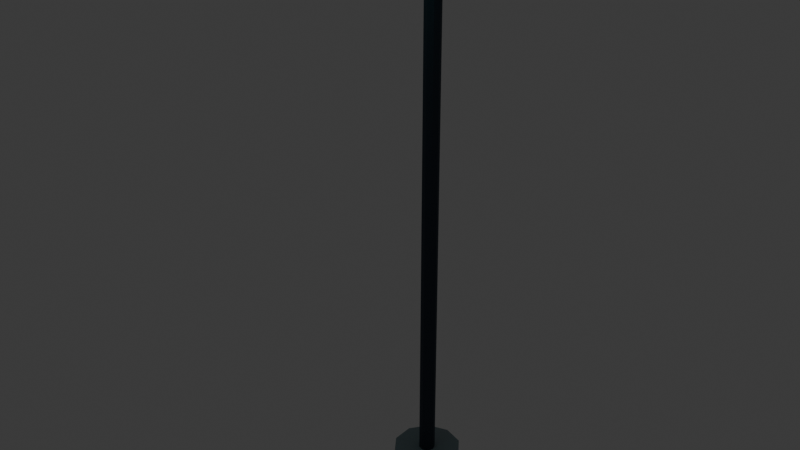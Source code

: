 # Source: Lamp.blend  (saved by Blender 4.3.34; exported with 4.5.12 LTS)
import bpy
from mathutils import Matrix  # noqa: F401  (used for matrix-valued properties, if any)

bpy.ops.wm.read_factory_settings(use_empty=True)
scene = bpy.context.scene
scene.name = 'Scene'

# ---- collections
col_collection = bpy.data.collections.new('Collection'); scene.collection.children.link(col_collection)

# ---- materials (node trees are filled in below, after node groups)
mat_mat_concrete = bpy.data.materials.new('MAT_Concrete')
mat_mat_concrete.diffuse_color = (0.28, 0.36, 0.39, 1.0)
mat_mat_ink = bpy.data.materials.new('MAT_Ink')
mat_mat_ink.diffuse_color = (0.026, 0.041, 0.064, 1.0)
mat_mat_metal = bpy.data.materials.new('MAT_Metal')
mat_mat_metal.diffuse_color = (0.33, 0.45, 0.51, 1.0)
mat_mat_glow = bpy.data.materials.new('MAT_Glow')
mat_mat_glow.diffuse_color = (0.08, 0.96, 0.81, 1.0)

# ---- material node trees
mat_mat_concrete.use_nodes = True; mat_mat_concrete.node_tree.nodes.clear()
_N = mat_mat_concrete.node_tree.nodes; _L = mat_mat_concrete.node_tree.links
n0 = _N.new('ShaderNodeBsdfPrincipled'); n0.name = 'Principled BSDF'; n0.location = (10, 300)
n0.inputs[0].default_value = (0.28, 0.36, 0.39, 1.0)
n0.inputs[2].default_value = 0.9
n1 = _N.new('ShaderNodeOutputMaterial'); n1.name = 'Material Output'; n1.location = (300, 300)
_L.new(n0.outputs[0], n1.inputs[0])
n1.is_active_output = True
mat_mat_ink.use_nodes = True; mat_mat_ink.node_tree.nodes.clear()
_N = mat_mat_ink.node_tree.nodes; _L = mat_mat_ink.node_tree.links
n0 = _N.new('ShaderNodeBsdfPrincipled'); n0.name = 'Principled BSDF'; n0.location = (10, 300)
n0.inputs[0].default_value = (0.026, 0.041, 0.064, 1.0)
n0.inputs[2].default_value = 0.8
n1 = _N.new('ShaderNodeOutputMaterial'); n1.name = 'Material Output'; n1.location = (300, 300)
_L.new(n0.outputs[0], n1.inputs[0])
n1.is_active_output = True
mat_mat_metal.use_nodes = True; mat_mat_metal.node_tree.nodes.clear()
_N = mat_mat_metal.node_tree.nodes; _L = mat_mat_metal.node_tree.links
n0 = _N.new('ShaderNodeBsdfPrincipled'); n0.name = 'Principled BSDF'; n0.location = (10, 300)
n0.inputs[0].default_value = (0.33, 0.45, 0.51, 1.0)
n0.inputs[1].default_value = 0.75
n0.inputs[2].default_value = 0.3
n1 = _N.new('ShaderNodeOutputMaterial'); n1.name = 'Material Output'; n1.location = (300, 300)
_L.new(n0.outputs[0], n1.inputs[0])
n1.is_active_output = True
mat_mat_glow.use_nodes = True; mat_mat_glow.node_tree.nodes.clear()
_N = mat_mat_glow.node_tree.nodes; _L = mat_mat_glow.node_tree.links
n0 = _N.new('ShaderNodeBsdfPrincipled'); n0.name = 'Principled BSDF'; n0.location = (10, 300)
n0.inputs[0].default_value = (0.08, 0.96, 0.81, 1.0)
n0.inputs[1].default_value = 0.1
n0.inputs[2].default_value = 0.3
n0.inputs[27].default_value = (0.08, 0.96, 0.81, 1.0)
n0.inputs[28].default_value = 1.5
n1 = _N.new('ShaderNodeOutputMaterial'); n1.name = 'Material Output'; n1.location = (300, 300)
_L.new(n0.outputs[0], n1.inputs[0])
n1.is_active_output = True

# ---- world
world_world = bpy.data.worlds.new('World'); scene.world = world_world
world_world.use_nodes = True; world_world.node_tree.nodes.clear()
_N = world_world.node_tree.nodes; _L = world_world.node_tree.links
n0 = _N.new('ShaderNodeOutputWorld'); n0.name = 'World Output'; n0.location = (300, 300)
n1 = _N.new('ShaderNodeBackground'); n1.name = 'Background'; n1.location = (10, 300)
n1.inputs[0].default_value = (0.05088, 0.05088, 0.05088, 1.0)
_L.new(n1.outputs[0], n0.inputs[0])
n0.is_active_output = True
world_world.color = (0.05088, 0.05088, 0.05088)
world_world.sun_shadow_jitter_overblur = 0.0

# ---- meshes
me_sm_neon_lamp_base_mesh = bpy.data.meshes.new('SM_Neon_Lamp_Base_Mesh')
me_sm_neon_lamp_base_mesh.from_pydata([(0.0, 0.28, -0.085), (0.0, 0.28, 0.085), (0.1646, 0.2265, -0.085), (0.1646, 0.2265, 0.085), (0.2663, 0.08652, -0.085), (0.2663, 0.08652, 0.085), (0.2663, -0.08652, -0.085), (0.2663, -0.08652, 0.085), (0.1646, -0.2265, -0.085), (0.1646, -0.2265, 0.085), (0.0, -0.28, -0.085), (0.0, -0.28, 0.085), (-0.1646, -0.2265, -0.085), (-0.1646, -0.2265, 0.085), (-0.2663, -0.08652, -0.085), (-0.2663, -0.08652, 0.085), (-0.2663, 0.08652, -0.085), (-0.2663, 0.08652, 0.085), (-0.1646, 0.2265, -0.085), (-0.1646, 0.2265, 0.085)], [], [(0, 1, 3, 2), (2, 3, 5, 4), (4, 5, 7, 6), (6, 7, 9, 8), (8, 9, 11, 10), (10, 11, 13, 12), (12, 13, 15, 14), (14, 15, 17, 16), (3, 1, 19, 17, 15, 13, 11, 9, 7, 5), (16, 17, 19, 18), (18, 19, 1, 0), (0, 2, 4, 6, 8, 10, 12, 14, 16, 18)])
_uv = me_sm_neon_lamp_base_mesh.uv_layers.new(name='UVMap')
_uv.uv.foreach_set('vector', [1.0, 0.5, 1.0, 1.0, 0.9, 1.0, 0.9, 0.5, 0.9, 0.5, 0.9, 1.0, 0.8, 1.0, 0.8, 0.5, 0.8, 0.5, 0.8, 1.0, 0.7, 1.0, 0.7, 0.5, 0.7, 0.5, 0.7, 1.0, 0.6, 1.0, 0.6, 0.5, 0.6, 0.5, 0.6, 1.0, 0.5, 1.0, 0.5, 0.5, 0.5, 0.5, 0.5, 1.0, 0.4, 1.0, 0.4, 0.5, 0.4, 0.5, 0.4, 1.0, 0.3, 1.0, 0.3, 0.5, 0.3, 0.5, 0.3, 1.0, 0.2, 1.0, 0.2, 0.5, 0.3911, 0.4442, 0.25, 0.49, 0.1089, 0.4442, 0.02175, 0.3242, 0.02175, 0.1758, 0.1089, 0.05584, 0.25, 0.01, 0.3911, 0.05584, 0.4783, 0.1758, 0.4783, 0.3242, 0.2, 0.5, 0.2, 1.0, 0.1, 1.0, 0.1, 0.5, 0.1, 0.5, 0.1, 1.0, -7.451e-08, 1.0, -7.451e-08, 0.5, 0.75, 0.49, 0.8911, 0.4442, 0.9783, 0.3242, 0.9783, 0.1758, 0.8911, 0.05584, 0.75, 0.01, 0.6089, 0.05584, 0.5217, 0.1758, 0.5217, 0.3242, 0.6089, 0.4442])
me_sm_neon_lamp_base_mesh.materials.append(mat_mat_concrete)
me_sm_neon_lamp_base_mesh.update()
me_sm_neon_lamp_pole_mesh = bpy.data.meshes.new('SM_Neon_Lamp_Pole_Mesh')
me_sm_neon_lamp_pole_mesh.from_pydata([(0.0, 0.065, -2.315), (0.0, 0.065, 2.315), (0.04596, 0.04596, -2.315), (0.04596, 0.04596, 2.315), (0.065, 0.0, -2.315), (0.065, 0.0, 2.315), (0.04596, -0.04596, -2.315), (0.04596, -0.04596, 2.315), (0.0, -0.065, -2.315), (0.0, -0.065, 2.315), (-0.04596, -0.04596, -2.315), (-0.04596, -0.04596, 2.315), (-0.065, 0.0, -2.315), (-0.065, 0.0, 2.315), (-0.04596, 0.04596, -2.315), (-0.04596, 0.04596, 2.315)], [], [(0, 1, 3, 2), (2, 3, 5, 4), (4, 5, 7, 6), (6, 7, 9, 8), (8, 9, 11, 10), (10, 11, 13, 12), (3, 1, 15, 13, 11, 9, 7, 5), (12, 13, 15, 14), (14, 15, 1, 0), (0, 2, 4, 6, 8, 10, 12, 14)])
_uv = me_sm_neon_lamp_pole_mesh.uv_layers.new(name='UVMap')
_uv.uv.foreach_set('vector', [1.0, 0.5, 1.0, 1.0, 0.875, 1.0, 0.875, 0.5, 0.875, 0.5, 0.875, 1.0, 0.75, 1.0, 0.75, 0.5, 0.75, 0.5, 0.75, 1.0, 0.625, 1.0, 0.625, 0.5, 0.625, 0.5, 0.625, 1.0, 0.5, 1.0, 0.5, 0.5, 0.5, 0.5, 0.5, 1.0, 0.375, 1.0, 0.375, 0.5, 0.375, 0.5, 0.375, 1.0, 0.25, 1.0, 0.25, 0.5, 0.4197, 0.4197, 0.25, 0.49, 0.08029, 0.4197, 0.01, 0.25, 0.08029, 0.08029, 0.25, 0.01, 0.4197, 0.08029, 0.49, 0.25, 0.25, 0.5, 0.25, 1.0, 0.125, 1.0, 0.125, 0.5, 0.125, 0.5, 0.125, 1.0, 0.0, 1.0, 0.0, 0.5, 0.75, 0.49, 0.9197, 0.4197, 0.99, 0.25, 0.9197, 0.08029, 0.75, 0.01, 0.5803, 0.08029, 0.51, 0.25, 0.5803, 0.4197])
me_sm_neon_lamp_pole_mesh.materials.append(mat_mat_ink)
me_sm_neon_lamp_pole_mesh.update()
me_sm_neon_lamp_arm_mesh = bpy.data.meshes.new('SM_Neon_Lamp_Arm_Mesh')
me_sm_neon_lamp_arm_mesh.from_pydata([(0.0, 0.045, -0.375), (0.0, 0.045, 0.375), (0.03182, 0.03182, -0.375), (0.03182, 0.03182, 0.375), (0.045, 0.0, -0.375), (0.045, 0.0, 0.375), (0.03182, -0.03182, -0.375), (0.03182, -0.03182, 0.375), (0.0, -0.045, -0.375), (0.0, -0.045, 0.375), (-0.03182, -0.03182, -0.375), (-0.03182, -0.03182, 0.375), (-0.045, 0.0, -0.375), (-0.045, 0.0, 0.375), (-0.03182, 0.03182, -0.375), (-0.03182, 0.03182, 0.375)], [], [(0, 1, 3, 2), (2, 3, 5, 4), (4, 5, 7, 6), (6, 7, 9, 8), (8, 9, 11, 10), (10, 11, 13, 12), (3, 1, 15, 13, 11, 9, 7, 5), (12, 13, 15, 14), (14, 15, 1, 0), (0, 2, 4, 6, 8, 10, 12, 14)])
_uv = me_sm_neon_lamp_arm_mesh.uv_layers.new(name='UVMap')
_uv.uv.foreach_set('vector', [1.0, 0.5, 1.0, 1.0, 0.875, 1.0, 0.875, 0.5, 0.875, 0.5, 0.875, 1.0, 0.75, 1.0, 0.75, 0.5, 0.75, 0.5, 0.75, 1.0, 0.625, 1.0, 0.625, 0.5, 0.625, 0.5, 0.625, 1.0, 0.5, 1.0, 0.5, 0.5, 0.5, 0.5, 0.5, 1.0, 0.375, 1.0, 0.375, 0.5, 0.375, 0.5, 0.375, 1.0, 0.25, 1.0, 0.25, 0.5, 0.4197, 0.4197, 0.25, 0.49, 0.08029, 0.4197, 0.01, 0.25, 0.08029, 0.08029, 0.25, 0.01, 0.4197, 0.08029, 0.49, 0.25, 0.25, 0.5, 0.25, 1.0, 0.125, 1.0, 0.125, 0.5, 0.125, 0.5, 0.125, 1.0, 0.0, 1.0, 0.0, 0.5, 0.75, 0.49, 0.9197, 0.4197, 0.99, 0.25, 0.9197, 0.08029, 0.75, 0.01, 0.5803, 0.08029, 0.51, 0.25, 0.5803, 0.4197])
me_sm_neon_lamp_arm_mesh.materials.append(mat_mat_ink)
me_sm_neon_lamp_arm_mesh.update()
me_lamp_shade_mesh = bpy.data.meshes.new('Lamp_Shade_Mesh')
me_lamp_shade_mesh.from_pydata([(-0.255, -0.26, -0.05), (-0.255, -0.26, 0.05), (-0.255, 0.26, -0.05), (-0.255, 0.26, 0.05), (0.255, -0.26, -0.05), (0.255, -0.26, 0.05), (0.255, 0.26, -0.05), (0.255, 0.26, 0.05)], [], [(0, 1, 3, 2), (2, 3, 7, 6), (6, 7, 5, 4), (4, 5, 1, 0), (2, 6, 4, 0), (7, 3, 1, 5)])
_uv = me_lamp_shade_mesh.uv_layers.new(name='UVMap')
_uv.uv.foreach_set('vector', [0.375, 0.0, 0.625, 0.0, 0.625, 0.25, 0.375, 0.25, 0.375, 0.25, 0.625, 0.25, 0.625, 0.5, 0.375, 0.5, 0.375, 0.5, 0.625, 0.5, 0.625, 0.75, 0.375, 0.75, 0.375, 0.75, 0.625, 0.75, 0.625, 1.0, 0.375, 1.0, 0.125, 0.5, 0.375, 0.5, 0.375, 0.75, 0.125, 0.75, 0.625, 0.5, 0.875, 0.5, 0.875, 0.75, 0.625, 0.75])
me_lamp_shade_mesh.materials.append(mat_mat_metal)
me_lamp_shade_mesh.update()
me_lamp_bulb_mesh = bpy.data.meshes.new('Lamp_Bulb_Mesh')
me_lamp_bulb_mesh.from_pydata([(-0.2, -0.2, -0.0175), (-0.2, -0.2, 0.0175), (-0.2, 0.2, -0.0175), (-0.2, 0.2, 0.0175), (0.2, -0.2, -0.0175), (0.2, -0.2, 0.0175), (0.2, 0.2, -0.0175), (0.2, 0.2, 0.0175)], [], [(0, 1, 3, 2), (2, 3, 7, 6), (6, 7, 5, 4), (4, 5, 1, 0), (2, 6, 4, 0), (7, 3, 1, 5)])
_uv = me_lamp_bulb_mesh.uv_layers.new(name='UVMap')
_uv.uv.foreach_set('vector', [0.375, 0.0, 0.625, 0.0, 0.625, 0.25, 0.375, 0.25, 0.375, 0.25, 0.625, 0.25, 0.625, 0.5, 0.375, 0.5, 0.375, 0.5, 0.625, 0.5, 0.625, 0.75, 0.375, 0.75, 0.375, 0.75, 0.625, 0.75, 0.625, 1.0, 0.375, 1.0, 0.125, 0.5, 0.375, 0.5, 0.375, 0.75, 0.125, 0.75, 0.625, 0.5, 0.875, 0.5, 0.875, 0.75, 0.625, 0.75])
me_lamp_bulb_mesh.materials.append(mat_mat_glow)
me_lamp_bulb_mesh.update()

# ---- objects
ob_sm_neon_lamp_base = bpy.data.objects.new('SM_Neon_Lamp_Base', me_sm_neon_lamp_base_mesh)
ob_sm_neon_lamp_pole = bpy.data.objects.new('SM_Neon_Lamp_Pole', me_sm_neon_lamp_pole_mesh)
ob_sm_neon_lamp_arm = bpy.data.objects.new('SM_Neon_Lamp_Arm', me_sm_neon_lamp_arm_mesh)
ob_lamp_shade = bpy.data.objects.new('Lamp_Shade', me_lamp_shade_mesh)
ob_lamp_bulb = bpy.data.objects.new('Lamp_Bulb', me_lamp_bulb_mesh)

# ---- transforms, parenting, visibility, modifiers, constraints
ob_sm_neon_lamp_base.location = (0.0, 0.0, 0.085)
ob_sm_neon_lamp_base.rotation_euler = (0.0, -0.0, -3.142)
ob_sm_neon_lamp_pole.location = (0.0, 0.0, 2.485)
ob_sm_neon_lamp_pole.rotation_euler = (0.0, -0.0, -3.142)
ob_sm_neon_lamp_arm.location = (0.0, -0.375, 4.75)
ob_sm_neon_lamp_arm.rotation_euler = (1.571, -0.0, 0.0)
ob_lamp_shade.location = (0.0, -0.73, 4.68)
ob_lamp_bulb.location = (0.0, -0.73, 4.62)

# ---- collection membership
col_collection.objects.link(ob_sm_neon_lamp_base)
col_collection.objects.link(ob_sm_neon_lamp_pole)
col_collection.objects.link(ob_sm_neon_lamp_arm)
col_collection.objects.link(ob_lamp_shade)
col_collection.objects.link(ob_lamp_bulb)

# ---- scene / render settings (as saved in the file)
scene.frame_start = 1; scene.frame_end = 48; scene.frame_set(1)
scene.render.engine = 'BLENDER_EEVEE_NEXT'
bpy.context.view_layer.update()

# ---- added for rendering (the .blend has no active camera): camera
cam_auto = bpy.data.cameras.new('AutoCamera')
cam_auto.lens = 50.0
cam_auto.sensor_width = 36.0
cam_auto.clip_end = 1000.0
ob_auto_camera = bpy.data.objects.new('AutoCamera', cam_auto)
scene.collection.objects.link(ob_auto_camera)
ob_auto_camera.location = (4.62025, -5.8993, 6.0962)
ob_auto_camera.rotation_euler = (1.09748, -7.21219e-08, 0.694738)
scene.camera = ob_auto_camera
bpy.context.view_layer.update()

